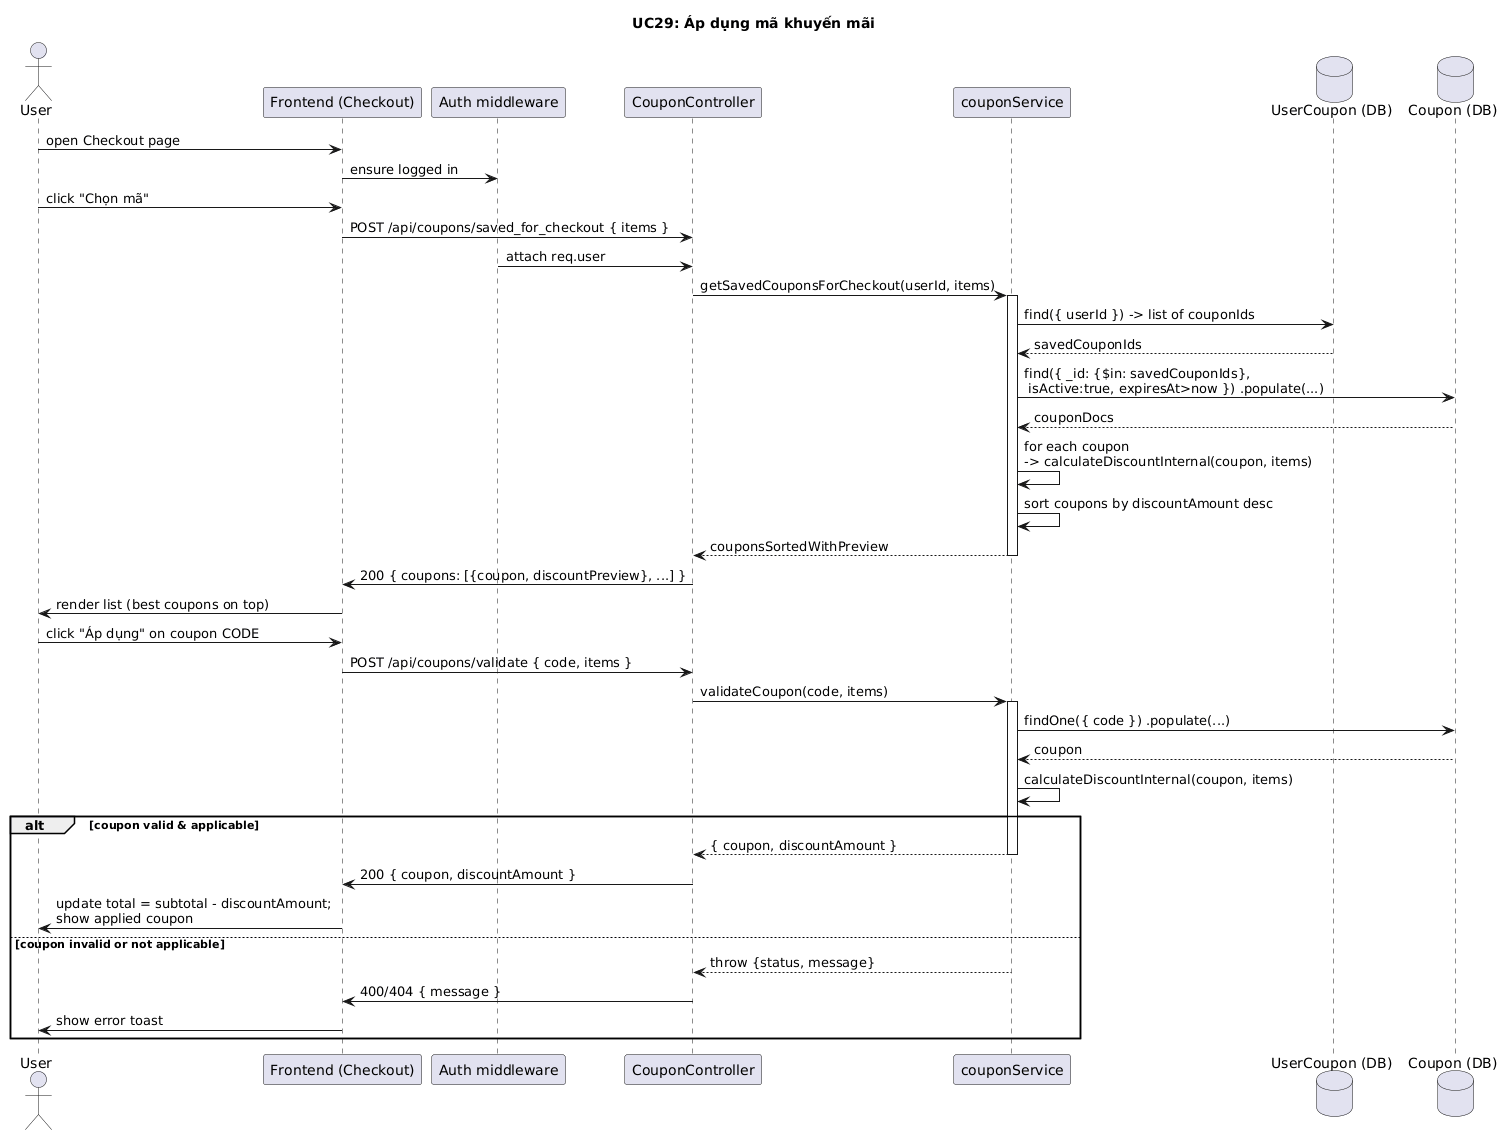

The diagram above was rendered by PlantUML. Its source (embedded in the PNG):
@startuml
title UC29: Áp dụng mã khuyến mãi

actor User
participant Frontend as "Frontend (Checkout)"
participant Auth as "Auth middleware"
participant CouponController as "CouponController"
participant CouponService as "couponService"
database UserCouponDB as "UserCoupon (DB)"
database CouponDB as "Coupon (DB)"

User -> Frontend: open Checkout page
Frontend -> Auth: ensure logged in
User -> Frontend: click "Chọn mã"
Frontend -> CouponController: POST /api/coupons/saved_for_checkout { items }
Auth -> CouponController: attach req.user
CouponController -> CouponService: getSavedCouponsForCheckout(userId, items)
activate CouponService
CouponService -> UserCouponDB: find({ userId }) -> list of couponIds
UserCouponDB --> CouponService: savedCouponIds
CouponService -> CouponDB: find({ _id: {$in: savedCouponIds},\n isActive:true, expiresAt>now }) .populate(...)
CouponDB --> CouponService: couponDocs
CouponService -> CouponService: for each coupon \n-> calculateDiscountInternal(coupon, items)
CouponService -> CouponService: sort coupons by discountAmount desc
CouponService --> CouponController: couponsSortedWithPreview
deactivate CouponService
CouponController -> Frontend: 200 { coupons: [{coupon, discountPreview}, ...] }
Frontend -> User: render list (best coupons on top)

User -> Frontend: click "Áp dụng" on coupon CODE
Frontend -> CouponController: POST /api/coupons/validate { code, items }
CouponController -> CouponService: validateCoupon(code, items)
activate CouponService
CouponService -> CouponDB: findOne({ code }) .populate(...)
CouponDB --> CouponService: coupon
CouponService -> CouponService: calculateDiscountInternal(coupon, items)
alt coupon valid & applicable
  CouponService --> CouponController: { coupon, discountAmount }
  deactivate CouponService
  CouponController -> Frontend: 200 { coupon, discountAmount }
  Frontend -> User: update total = subtotal - discountAmount; \nshow applied coupon
else coupon invalid or not applicable
  CouponService --> CouponController: throw {status, message}
  deactivate CouponService
  CouponController -> Frontend: 400/404 { message }
  Frontend -> User: show error toast
end
@enduml